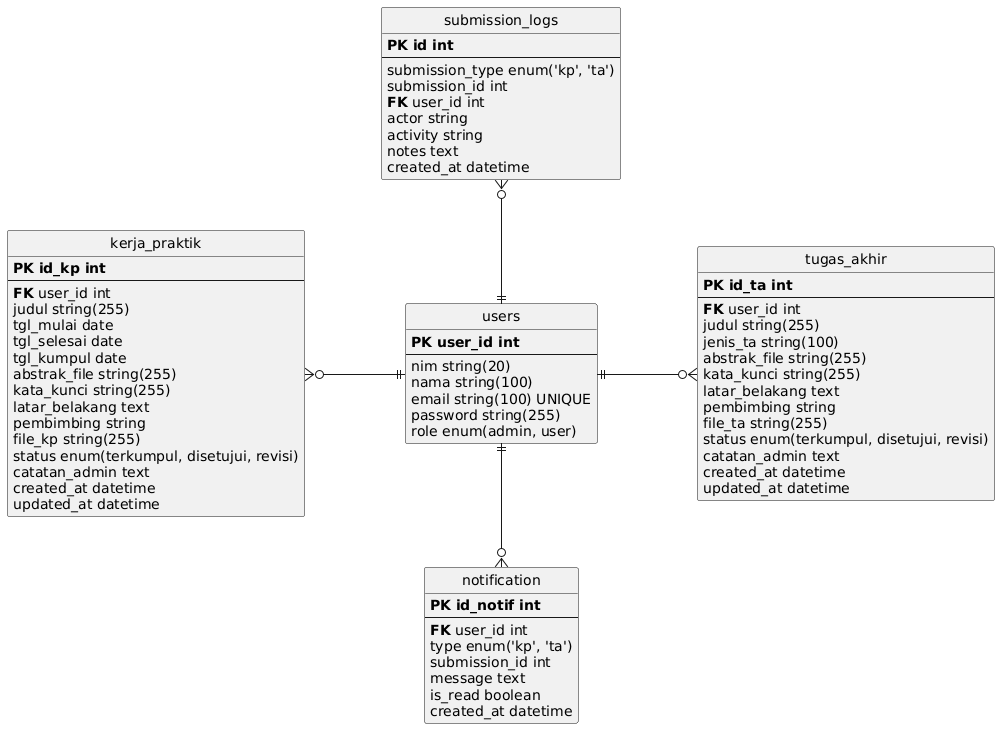

The diagram above was rendered by PlantUML. Its source (embedded in the PNG):
@startuml
hide circle
skinparam linetype ortho
skinparam nodesep 100
skinparam ranksep 50
skinparam shadowing false

entity "kerja_praktik" as kp {
  **PK** **id_kp int**
  --
  **FK** user_id int
  judul string(255)
  tgl_mulai date
  tgl_selesai date
  tgl_kumpul date
  abstrak_file string(255)
  kata_kunci string(255)
  latar_belakang text
  pembimbing string
  file_kp string(255)
  status enum(terkumpul, disetujui, revisi)
  catatan_admin text
  created_at datetime
  updated_at datetime
}

entity "users" as usr {
  **PK** **user_id int**
  --
  nim string(20)
  nama string(100)
  email string(100) UNIQUE
  password string(255)
  role enum(admin, user)
}

entity "tugas_akhir" as ta {
  **PK** **id_ta int**
  --
  **FK** user_id int
  judul string(255)
  jenis_ta string(100)
  abstrak_file string(255)
  kata_kunci string(255)
  latar_belakang text
  pembimbing string
  file_ta string(255)
  status enum(terkumpul, disetujui, revisi)
  catatan_admin text
  created_at datetime
  updated_at datetime
}

entity "submission_logs" as logs {
  **PK** **id int**
  --
  submission_type enum('kp', 'ta')
  submission_id int
  **FK** user_id int
  actor string
  activity string
  notes text
  created_at datetime
}

entity "notification" as notif {
  **PK** **id_notif int**
  --
  **FK** user_id int
  type enum('kp', 'ta')
  submission_id int
  message text
  is_read boolean
  created_at datetime
}

' ATAS: logs tepat di atas user (menggunakan -down-)
logs }o-down-|| usr

' KIRI: kp di sebelah kiri user (menggunakan -right-)
kp }o-right-|| usr

' KANAN: ta di sebelah kanan user (menggunakan -right-)
usr ||-right-o{ ta

' BAWAH: notif tepat di bawah user (menggunakan -down-)
usr ||-down-o{ notif
@enduml